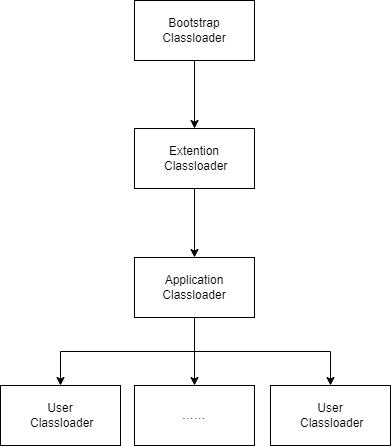

The diagram above was exported from draw.io. Its source (the exported page's mxGraphModel, read from the mxfile embedded in the PNG):
<mxGraphModel dx="1102" dy="1025" grid="1" gridSize="10" guides="1" tooltips="1" connect="1" arrows="1" fold="1" page="1" pageScale="1" pageWidth="827" pageHeight="1169" math="0" shadow="0">
  <root>
    <mxCell id="0" />
    <mxCell id="1" parent="0" />
    <mxCell id="7NcX-hHg0OAAfXvOUD7A-5" value="" style="edgeStyle=orthogonalEdgeStyle;rounded=0;orthogonalLoop=1;jettySize=auto;html=1;" edge="1" parent="1" source="7NcX-hHg0OAAfXvOUD7A-1" target="7NcX-hHg0OAAfXvOUD7A-2">
      <mxGeometry relative="1" as="geometry" />
    </mxCell>
    <mxCell id="7NcX-hHg0OAAfXvOUD7A-1" value="Bootstrap Classloader" style="rounded=0;whiteSpace=wrap;html=1;" vertex="1" parent="1">
      <mxGeometry x="334" y="80" width="120" height="60" as="geometry" />
    </mxCell>
    <mxCell id="7NcX-hHg0OAAfXvOUD7A-6" value="" style="edgeStyle=orthogonalEdgeStyle;rounded=0;orthogonalLoop=1;jettySize=auto;html=1;" edge="1" parent="1" source="7NcX-hHg0OAAfXvOUD7A-2" target="7NcX-hHg0OAAfXvOUD7A-3">
      <mxGeometry relative="1" as="geometry" />
    </mxCell>
    <mxCell id="7NcX-hHg0OAAfXvOUD7A-2" value="&lt;span&gt;Extention&lt;br&gt;&amp;nbsp;Classloader&lt;/span&gt;" style="rounded=0;whiteSpace=wrap;html=1;" vertex="1" parent="1">
      <mxGeometry x="334" y="208" width="120" height="60" as="geometry" />
    </mxCell>
    <mxCell id="7NcX-hHg0OAAfXvOUD7A-7" value="" style="edgeStyle=orthogonalEdgeStyle;rounded=0;orthogonalLoop=1;jettySize=auto;html=1;exitX=0.5;exitY=1;exitDx=0;exitDy=0;" edge="1" parent="1" source="7NcX-hHg0OAAfXvOUD7A-3" target="7NcX-hHg0OAAfXvOUD7A-4">
      <mxGeometry relative="1" as="geometry" />
    </mxCell>
    <mxCell id="7NcX-hHg0OAAfXvOUD7A-10" style="edgeStyle=orthogonalEdgeStyle;rounded=0;orthogonalLoop=1;jettySize=auto;html=1;exitX=0.5;exitY=1;exitDx=0;exitDy=0;entryX=0.5;entryY=0;entryDx=0;entryDy=0;" edge="1" parent="1" source="7NcX-hHg0OAAfXvOUD7A-3" target="7NcX-hHg0OAAfXvOUD7A-8">
      <mxGeometry relative="1" as="geometry" />
    </mxCell>
    <mxCell id="7NcX-hHg0OAAfXvOUD7A-11" style="edgeStyle=orthogonalEdgeStyle;rounded=0;orthogonalLoop=1;jettySize=auto;html=1;exitX=0.5;exitY=1;exitDx=0;exitDy=0;entryX=0.5;entryY=0;entryDx=0;entryDy=0;" edge="1" parent="1" source="7NcX-hHg0OAAfXvOUD7A-3" target="7NcX-hHg0OAAfXvOUD7A-9">
      <mxGeometry relative="1" as="geometry" />
    </mxCell>
    <mxCell id="7NcX-hHg0OAAfXvOUD7A-3" value="&lt;span&gt;Application Classloader&lt;/span&gt;" style="rounded=0;whiteSpace=wrap;html=1;" vertex="1" parent="1">
      <mxGeometry x="334" y="337" width="120" height="60" as="geometry" />
    </mxCell>
    <mxCell id="7NcX-hHg0OAAfXvOUD7A-4" value="&lt;span&gt;User&lt;br&gt;&amp;nbsp;Classloader&lt;/span&gt;" style="rounded=0;whiteSpace=wrap;html=1;" vertex="1" parent="1">
      <mxGeometry x="200" y="465" width="120" height="60" as="geometry" />
    </mxCell>
    <mxCell id="7NcX-hHg0OAAfXvOUD7A-8" value="&lt;span&gt;User&lt;br&gt;&amp;nbsp;Classloader&lt;/span&gt;" style="rounded=0;whiteSpace=wrap;html=1;" vertex="1" parent="1">
      <mxGeometry x="470" y="465" width="120" height="60" as="geometry" />
    </mxCell>
    <mxCell id="7NcX-hHg0OAAfXvOUD7A-9" value="&lt;span&gt;……&lt;/span&gt;" style="rounded=0;whiteSpace=wrap;html=1;" vertex="1" parent="1">
      <mxGeometry x="334" y="465" width="120" height="60" as="geometry" />
    </mxCell>
  </root>
</mxGraphModel>